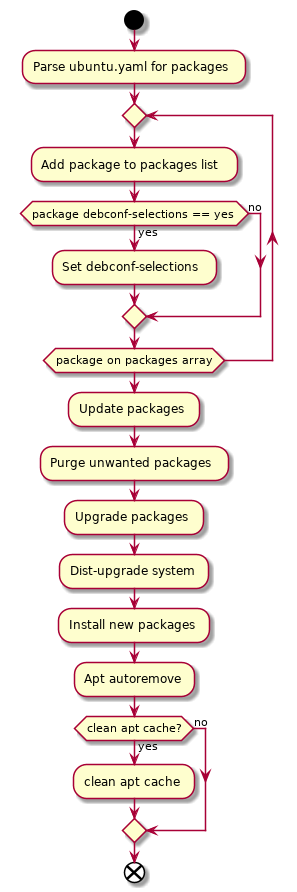

The diagram above was rendered by PlantUML. Its source (embedded in the PNG):
@startuml
start
:Parse ubuntu.yaml for packages;
repeat
  :Add package to packages list;
  if (package debconf-selections == yes) then (no)
  else (yes)
    :Set debconf-selections;
  endif
repeat while (package on packages array)
:Update packages;
:Purge unwanted packages;
:Upgrade packages;
:Dist-upgrade system;
:Install new packages;
:Apt autoremove;
if (clean apt cache?) then (no)
else (yes)
  :clean apt cache;
endif
end
@enduml